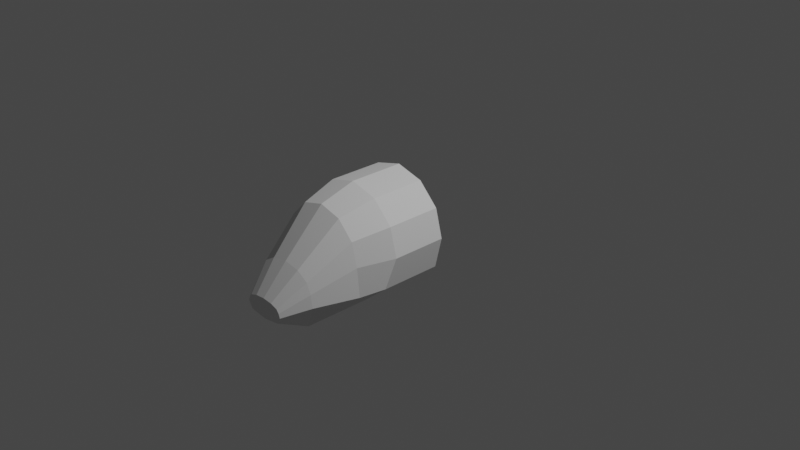 # Source: bellcockpit.blend  (saved by Blender 3.1.7; exported with 4.5.12 LTS)
import bpy
from mathutils import Matrix  # noqa: F401  (used for matrix-valued properties, if any)

bpy.ops.wm.read_factory_settings(use_empty=True)
scene = bpy.context.scene
scene.name = 'Scene'

# ---- collections
col_collection = bpy.data.collections.new('Collection'); scene.collection.children.link(col_collection)

# ---- world
world_world = bpy.data.worlds.new('World'); scene.world = world_world
world_world.use_nodes = True; world_world.node_tree.nodes.clear()
_N = world_world.node_tree.nodes; _L = world_world.node_tree.links
n0 = _N.new('ShaderNodeOutputWorld'); n0.name = 'World Output'; n0.location = (300, 300)
n1 = _N.new('ShaderNodeBackground'); n1.name = 'Background'; n1.location = (10, 300)
n1.inputs[0].default_value = (0.05088, 0.05088, 0.05088, 1.0)
_L.new(n1.outputs[0], n0.inputs[0])
n0.is_active_output = True
world_world.color = (0.05088, 0.05088, 0.05088)
world_world.use_sun_shadow = False
world_world.sun_shadow_jitter_overblur = 0.0

# ---- cameras
cam_camera = bpy.data.cameras.new('Camera')
cam_camera.clip_end = 100.0
cam_camera.ortho_scale = 7.314

# ---- lights
light_light = bpy.data.lights.new('Light', 'POINT')
light_light.transmission_factor = 0.0
light_light.energy = 1000.0
light_light.shadow_soft_size = 0.1
light_light.shadow_maximum_resolution = 0.006
light_light.use_absolute_resolution = True

# ---- meshes
me_cylinder = bpy.data.meshes.new('Cylinder')
me_cylinder.from_pydata([(-8.768e-09, -0.002081, 0.6067), (-8.768e-09, -0.6067, 0.6067), (0.3034, -0.002081, 0.5254), (0.3034, -0.6067, 0.5254), (0.5254, -0.002081, 0.3034), (0.5254, -0.6067, 0.3034), (0.6067, -0.002081, 2.93e-09), (0.6067, -0.6067, -6.94e-08), (0.5254, -0.002081, -0.3395), (0.5254, -0.6739, -0.3395), (0.3034, -0.728, -0.5254), (-6.181e-08, -0.728, -0.6067), (-0.3034, -0.728, -0.5254), (-0.5254, -0.002081, -0.3395), (-0.5254, -0.6739, -0.3395), (-0.6067, -0.002081, 7.526e-08), (-0.6067, -0.6067, 2.93e-09), (-0.5254, -0.002081, 0.3034), (-0.5254, -0.6067, 0.3034), (-0.3034, -0.002081, 0.5254), (-0.3034, -0.6067, 0.5254), (-7.117e-09, -1.002, 0.4925), (0.2462, -1.002, 0.4265), (0.4265, -1.002, 0.2462), (0.4925, -1.002, -9.727e-08), (0.5254, -1.002, -0.3034), (0.3034, -1.002, -0.5254), (-6.181e-08, -1.002, -0.6067), (-0.3034, -1.002, -0.5254), (-0.5254, -1.002, -0.3034), (-0.4925, -1.002, -3.857e-08), (-0.4265, -1.002, 0.2462), (-0.2462, -1.002, 0.4265), (0.177, -1.452, 0.02169), (-2.188e-08, -1.452, 0.05107), (0.3065, -1.452, -0.05859), (0.354, -1.452, -0.1683), (0.3777, -1.452, -0.3034), (0.3034, -1.452, -0.5254), (-6.181e-08, -1.452, -0.6067), (-0.3034, -1.452, -0.5254), (-0.3777, -1.452, -0.3034), (-0.354, -1.452, -0.1683), (-0.3065, -1.452, -0.05859), (-0.177, -1.452, 0.02169), (0.1106, -1.727, -0.2508), (-3.603e-08, -1.727, -0.2411), (0.1916, -1.727, -0.2773), (0.2212, -1.727, -0.3135), (0.236, -1.727, -0.358), (0.1896, -1.727, -0.4313), (-6.098e-08, -1.727, -0.4581), (-0.1896, -1.727, -0.4313), (-0.236, -1.727, -0.358), (-0.2212, -1.727, -0.3135), (-0.1916, -1.727, -0.2773), (-0.1106, -1.727, -0.2508), (0.2594, -0.002081, -0.3395), (-0.2594, -0.002081, -0.3395), (-0.2594, -0.002081, 0.333), (0.2594, -0.002081, 0.333), (-0.07, -1.041, -0.2483), (0.28, -1.041, -0.2183), (-0.07, -1.041, -0.2183), (0.07, -1.041, -0.2183), (-0.28, -1.041, -0.2183), (0.28, -1.091, -0.2683), (0.28, -1.201, -0.2183), (0.07, -1.201, -0.3183), (0.07, -1.146, -0.3715), (0.07, -0.6756, -0.3715), (0.07, -1.041, -0.2483), (0.07, -0.6756, -0.3395), (-0.07, -0.9417, -0.3395), (0.07, -0.9417, -0.3395), (-0.07, -0.6756, -0.3395), (-0.07, -1.146, -0.3715), (-0.07, -1.091, -0.2683), (-0.28, -1.091, -0.2683), (0.18, -1.041, 0.08175), (0.28, -1.041, -0.01825), (0.07, -1.201, -0.2183), (-0.07, -1.201, -0.2183), (0.28, -1.201, -0.01825), (0.21, -1.201, 0.05175), (-0.21, -1.201, 0.05175), (0.07, -1.151, -0.2683), (0.28, -1.151, -0.2683), (0.07, -1.091, -0.2683), (-0.07, -1.201, -0.3183), (-0.07, -0.6756, -0.3715), (-0.28, -1.201, -0.2183), (-0.07, -1.151, -0.2683), (-0.28, -1.151, -0.2683), (-0.28, -1.201, -0.01825), (-0.28, -1.041, -0.01825), (-0.18, -1.041, 0.08175), (0.18, -1.171, 0.08175), (-0.18, -1.171, 0.08175)], [], [(0, 2, 3, 1), (2, 4, 5, 3), (4, 6, 7, 5), (6, 8, 9, 7), (13, 15, 16, 14), (15, 17, 18, 16), (20, 32, 31, 18), (17, 19, 20, 18), (19, 0, 1, 20), (13, 58, 59, 19, 17, 15), (25, 37, 36, 24), (5, 23, 22, 3), (18, 31, 30, 16), (16, 30, 29, 14), (14, 29, 28, 12), (12, 28, 27, 11), (11, 27, 26, 10), (10, 26, 25, 9), (9, 25, 24, 7), (1, 21, 32, 20), (3, 22, 21, 1), (7, 24, 23, 5), (40, 52, 51, 39), (32, 44, 43, 31), (22, 33, 34, 21), (29, 41, 40, 28), (26, 38, 37, 25), (21, 34, 44, 32), (23, 35, 33, 22), (30, 42, 41, 29), (27, 39, 38, 26), (24, 36, 35, 23), (31, 43, 42, 30), (28, 40, 39, 27), (45, 47, 48, 49, 50, 51, 52, 53, 54, 55, 56, 46), (37, 49, 48, 36), (44, 56, 55, 43), (33, 45, 46, 34), (41, 53, 52, 40), (38, 50, 49, 37), (34, 46, 56, 44), (35, 47, 45, 33), (42, 54, 53, 41), (39, 51, 50, 38), (36, 48, 47, 35), (43, 55, 54, 42), (14, 9, 8, 57, 58, 13), (10, 9, 14, 12, 11), (2, 60, 57, 8, 6, 4), (2, 0, 19, 59, 60), (71, 64, 88, 86, 81, 68, 69, 70, 72, 74), (80, 83, 67, 87, 66, 62), (78, 77, 92, 93), (74, 72, 75, 73), (88, 66, 87, 86), (78, 65, 63, 77), (98, 96, 95, 94, 85), (71, 74, 73, 61), (97, 79, 96, 98), (86, 87, 67, 81), (83, 84, 85, 94, 91, 82, 67), (90, 76, 89, 82, 92, 77, 63, 61, 73, 75), (80, 62, 95, 96, 79), (84, 83, 80, 79, 97), (81, 82, 89, 68), (81, 67, 82), (97, 98, 85, 84), (90, 70, 69, 76), (65, 95, 62), (76, 69, 68, 89), (64, 62, 66, 88), (93, 92, 82, 91), (62, 64, 71, 61, 63, 65), (93, 91, 94, 95, 65, 78)])
_uv = me_cylinder.uv_layers.new(name='UVMap')
_uv.uv.foreach_set('vector', [1.0, 0.5, 0.9167, 0.5, 0.9167, 1.0, 1.0, 1.0, 0.9167, 0.5, 0.8333, 0.5, 0.8333, 1.0, 0.9167, 1.0, 0.8333, 0.5, 0.75, 0.5, 0.75, 1.0, 0.8333, 1.0, 0.75, 0.5, 0.6667, 0.5, 0.6667, 1.0, 0.75, 1.0, 0.3333, 0.5, 0.25, 0.5, 0.25, 1.0, 0.3333, 1.0, 0.25, 0.5, 0.1667, 0.5, 0.1667, 1.0, 0.25, 1.0, 0.08333, 1.0, 0.08333, 1.0, 0.1667, 1.0, 0.1667, 1.0, 0.1667, 0.5, 0.08333, 0.5, 0.08333, 1.0, 0.1667, 1.0, 0.08333, 0.5, 7.451e-08, 0.5, 7.451e-08, 1.0, 0.08333, 1.0, 0.0, 0.0, 0.0, 0.0, 0.0, 0.0, 0.08333, 0.5, 0.1667, 0.5, 0.25, 0.5, 0.6667, 1.0, 0.6667, 1.0, 0.75, 1.0, 0.75, 1.0, 0.8333, 1.0, 0.8333, 1.0, 0.9167, 1.0, 0.9167, 1.0, 0.1667, 1.0, 0.1667, 1.0, 0.25, 1.0, 0.25, 1.0, 0.25, 1.0, 0.25, 1.0, 0.3333, 1.0, 0.3333, 1.0, 0.3333, 1.0, 0.3333, 1.0, 0.4167, 1.0, 0.4167, 1.0, 0.4167, 1.0, 0.4167, 1.0, 0.5, 1.0, 0.5, 1.0, 0.5, 1.0, 0.5, 1.0, 0.5833, 1.0, 0.5833, 1.0, 0.5833, 1.0, 0.5833, 1.0, 0.6667, 1.0, 0.6667, 1.0, 0.6667, 1.0, 0.6667, 1.0, 0.75, 1.0, 0.75, 1.0, 7.451e-08, 1.0, 7.451e-08, 1.0, 0.08333, 1.0, 0.08333, 1.0, 0.9167, 1.0, 0.9167, 1.0, 1.0, 1.0, 1.0, 1.0, 0.75, 1.0, 0.75, 1.0, 0.8333, 1.0, 0.8333, 1.0, 0.4167, 1.0, 0.4167, 1.0, 0.5, 1.0, 0.5, 1.0, 0.08333, 1.0, 0.08333, 1.0, 0.1667, 1.0, 0.1667, 1.0, 0.9167, 1.0, 0.9167, 1.0, 1.0, 1.0, 1.0, 1.0, 0.3333, 1.0, 0.3333, 1.0, 0.4167, 1.0, 0.4167, 1.0, 0.5833, 1.0, 0.5833, 1.0, 0.6667, 1.0, 0.6667, 1.0, 7.451e-08, 1.0, 7.451e-08, 1.0, 0.08333, 1.0, 0.08333, 1.0, 0.8333, 1.0, 0.8333, 1.0, 0.9167, 1.0, 0.9167, 1.0, 0.25, 1.0, 0.25, 1.0, 0.3333, 1.0, 0.3333, 1.0, 0.5, 1.0, 0.5, 1.0, 0.5833, 1.0, 0.5833, 1.0, 0.75, 1.0, 0.75, 1.0, 0.8333, 1.0, 0.8333, 1.0, 0.1667, 1.0, 0.1667, 1.0, 0.25, 1.0, 0.25, 1.0, 0.4167, 1.0, 0.4167, 1.0, 0.5, 1.0, 0.5, 1.0, 0.37, 0.4578, 0.4578, 0.37, 0.49, 0.25, 0.4578, 0.13, 0.37, 0.04215, 0.25, 0.01, 0.13, 0.04215, 0.04215, 0.13, 0.01, 0.25, 0.04215, 0.37, 0.13, 0.4578, 0.25, 0.49, 0.6667, 1.0, 0.6667, 1.0, 0.75, 1.0, 0.75, 1.0, 0.08333, 1.0, 0.08333, 1.0, 0.1667, 1.0, 0.1667, 1.0, 0.9167, 1.0, 0.9167, 1.0, 1.0, 1.0, 1.0, 1.0, 0.3333, 1.0, 0.3333, 1.0, 0.4167, 1.0, 0.4167, 1.0, 0.5833, 1.0, 0.5833, 1.0, 0.6667, 1.0, 0.6667, 1.0, 7.451e-08, 1.0, 7.451e-08, 1.0, 0.08333, 1.0, 0.08333, 1.0, 0.8333, 1.0, 0.8333, 1.0, 0.9167, 1.0, 0.9167, 1.0, 0.25, 1.0, 0.25, 1.0, 0.3333, 1.0, 0.3333, 1.0, 0.5, 1.0, 0.5, 1.0, 0.5833, 1.0, 0.5833, 1.0, 0.75, 1.0, 0.75, 1.0, 0.8333, 1.0, 0.8333, 1.0, 0.1667, 1.0, 0.1667, 1.0, 0.25, 1.0, 0.25, 1.0, 0.0, 0.0, 0.0, 0.0, 0.0, 0.0, 0.0, 0.0, 0.0, 0.0, 0.0, 0.0, 0.0, 0.0, 0.0, 0.0, 0.0, 0.0, 0.0, 0.0, 0.0, 0.0, 0.9167, 0.5, 0.0, 0.0, 0.0, 0.0, 0.0, 0.0, 0.75, 0.5, 0.8333, 0.5, 0.9167, 0.5, 7.451e-08, 0.5, 0.08333, 0.5, 0.0, 0.0, 0.0, 0.0, 0.07447, 0.5993, 0.05557, 0.5992, 0.0869, 0.6309, 0.0867, 0.6687, 0.05503, 0.7, 0.118, 0.7003, 0.1518, 0.6655, 0.1536, 0.3378, 0.1334, 0.3376, 0.1323, 0.5368, 0.3202, 0.5847, 0.3202, 0.672, 0.2233, 0.672, 0.199, 0.6477, 0.199, 0.6186, 0.3057, 0.5847, 0.2173, 0.5435, 0.3191, 0.5435, 0.3191, 0.5726, 0.2173, 0.5726, 0.7389, 0.09418, 0.5858, 0.09418, 0.5858, 0.02637, 0.7389, 0.02637, 0.2173, 0.5449, 0.3191, 0.5449, 0.3191, 0.574, 0.2173, 0.574, 0.2178, 0.5755, 0.2178, 0.5412, 0.3196, 0.5412, 0.3196, 0.5755, 0.3929, 0.657, 0.3929, 0.5843, 0.3243, 0.5843, 0.3243, 0.6716, 0.3723, 0.6716, 0.8044, 0.09418, 0.7389, 0.09418, 0.7389, 0.02637, 0.8044, 0.02637, 0.3297, 0.5162, 0.4024, 0.5162, 0.4024, 0.575, 0.3297, 0.575, 0.2178, 0.5411, 0.3196, 0.5411, 0.3196, 0.5754, 0.2178, 0.5754, 0.8875, 0.9585, 0.8668, 0.9792, 0.7424, 0.9792, 0.7217, 0.9585, 0.7217, 0.8992, 0.7839, 0.8992, 0.8875, 0.8992, 0.1527, 0.3387, 0.1527, 0.6648, 0.1193, 0.6996, 0.0566, 0.6996, 0.08794, 0.6683, 0.08794, 0.6307, 0.0566, 0.5993, 0.0754, 0.5993, 0.1326, 0.5368, 0.1326, 0.3387, 0.2165, 0.5809, 0.2259, 0.5813, 0.2165, 0.5813, 0.1853, 0.6125, 0.1853, 0.6121, 0.3719, 0.6717, 0.3239, 0.6717, 0.3239, 0.5845, 0.3924, 0.5845, 0.3924, 0.6572, 0.8253, 0.8992, 0.7839, 0.8992, 0.7839, 0.8696, 0.8253, 0.8696, 0.8253, 0.8992, 0.8875, 0.8992, 0.7839, 0.8992, 0.388, 0.7018, 0.2192, 0.7018, 0.2051, 0.6819, 0.4021, 0.6819, 0.5858, 0.1624, 0.5858, 0.09461, 0.8378, 0.09461, 0.8378, 0.1624, 0.2232, 0.5943, 0.3202, 0.5846, 0.2259, 0.5813, 0.8045, 0.09417, 0.8045, 0.02637, 0.8418, 0.02637, 0.8418, 0.09417, 0.2179, 0.5411, 0.3197, 0.5411, 0.3197, 0.5754, 0.2179, 0.5754, 0.218, 0.541, 0.3198, 0.541, 0.3198, 0.5753, 0.218, 0.5753, 0.9815, 0.7139, 0.841, 0.09485, 0.8555, 0.09485, 0.8555, 0.1625, 0.7618, 0.7139, 0.63, 0.7139, 0.199, 0.6476, 0.2232, 0.6719, 0.3202, 0.6719, 0.3202, 0.5846, 0.2232, 0.5943, 0.199, 0.6185])
me_cylinder.use_remesh_fix_poles = True
me_cylinder.use_remesh_preserve_attributes = False
me_cylinder.update()
me_cylinder.normals_split_custom_set([tuple(v) for v in zip(*[iter([-0.2588, 1.422e-07, -0.9659, -0.2588, 1.422e-07, -0.9659, -0.2588, 1.422e-07, -0.9659, -0.2588, 1.422e-07, -0.9659, -0.7071, 7.847e-08, -0.7071, -0.7071, 7.847e-08, -0.7071, -0.7071, 7.847e-08, -0.7071, -0.7071, 7.847e-08, -0.7071, -0.9659, 7.847e-08, -0.2588, -0.9659, 7.847e-08, -0.2588, -0.9659, 7.847e-08, -0.2588, -0.9659, 7.847e-08, -0.2588, -0.9725, -6.688e-08, 0.2329, -0.9725, -6.688e-08, 0.2329, -0.9725, -6.688e-08, 0.2329, -0.9725, -6.688e-08, 0.2329, 0.9725, 0.0, 0.2329, 0.9725, 0.0, 0.2329, 0.9725, 0.0, 0.2329, 0.9725, 0.0, 0.2329, 0.9659, 0.0, -0.2588, 0.9659, 0.0, -0.2588, 0.9659, 0.0, -0.2588, 0.9659, 0.0, -0.2588, 0.6811, 0.2688, -0.6811, 0.6811, 0.2688, -0.6811, 0.6811, 0.2688, -0.6811, 0.6811, 0.2688, -0.6811, 0.7071, 1.177e-07, -0.7071, 0.7071, 1.177e-07, -0.7071, 0.7071, 1.177e-07, -0.7071, 0.7071, 1.177e-07, -0.7071, 0.2588, 1.471e-07, -0.9659, 0.2588, 1.471e-07, -0.9659, 0.2588, 1.471e-07, -0.9659, 0.2588, 1.471e-07, -0.9659, -1.015e-07, -1.0, -2.669e-08, -1.015e-07, -1.0, -2.669e-08, -1.015e-07, -1.0, -2.669e-08, -1.015e-07, -1.0, -2.669e-08, -1.015e-07, -1.0, -2.669e-08, -1.015e-07, -1.0, -2.669e-08, -0.939, 0.3219, -0.1214, -0.939, 0.3219, -0.1214, -0.939, 0.3219, -0.1214, -0.939, 0.3219, -0.1214, -0.6811, 0.2688, -0.6811, -0.6811, 0.2688, -0.6811, -0.6811, 0.2688, -0.6811, -0.6811, 0.2688, -0.6811, 0.9304, 0.2688, -0.2493, 0.9304, 0.2688, -0.2493, 0.9304, 0.2688, -0.2493, 0.9304, 0.2688, -0.2493, 0.9857, 0.1585, 0.05754, 0.9857, 0.1585, 0.05754, 0.9857, 0.1585, 0.05754, 0.9857, 0.1585, 0.05754, 0.6788, 0.04395, 0.733, 0.6788, 0.04395, 0.733, 0.6788, 0.04395, 0.733, 0.6788, 0.04395, 0.733, 0.2588, -2.055e-07, 0.9659, 0.2588, -2.055e-07, 0.9659, 0.2588, -2.055e-07, 0.9659, 0.2588, -2.055e-07, 0.9659, -0.2588, -2.1e-07, 0.9659, -0.2588, -2.1e-07, 0.9659, -0.2588, -2.1e-07, 0.9659, -0.2588, -2.1e-07, 0.9659, -0.6788, 0.04395, 0.733, -0.6788, 0.04395, 0.733, -0.6788, 0.04395, 0.733, -0.6788, 0.04395, 0.733, -0.9857, 0.1585, 0.05754, -0.9857, 0.1585, 0.05754, -0.9857, 0.1585, 0.05754, -0.9857, 0.1585, 0.05754, 0.2493, 0.2688, -0.9304, 0.2493, 0.2688, -0.9304, 0.2493, 0.2688, -0.9304, 0.2493, 0.2688, -0.9304, -0.2493, 0.2688, -0.9304, -0.2493, 0.2688, -0.9304, -0.2493, 0.2688, -0.9304, -0.2493, 0.2688, -0.9304, -0.9304, 0.2688, -0.2493, -0.9304, 0.2688, -0.2493, -0.9304, 0.2688, -0.2493, -0.9304, 0.2688, -0.2493, 0.1935, 0.4291, 0.8823, 0.1935, 0.4291, 0.8823, 0.1935, 0.4291, 0.8823, 0.1935, 0.4291, 0.8823, 0.5174, 0.5948, -0.6152, 0.5174, 0.5948, -0.6152, 0.5174, 0.5948, -0.6152, 0.5174, 0.5948, -0.6152, -0.1605, 0.6832, -0.7124, -0.1605, 0.6832, -0.7124, -0.1605, 0.6832, -0.7124, -0.1605, 0.6832, -0.7124, 0.8241, 0.1355, 0.5499, 0.8241, 0.1355, 0.5499, 0.8241, 0.1355, 0.5499, 0.8241, 0.1355, 0.5499, -0.8241, 0.1355, 0.5499, -0.8241, 0.1355, 0.5499, -0.8241, 0.1355, 0.5499, -0.8241, 0.1355, 0.5499, 0.1605, 0.6832, -0.7124, 0.1605, 0.6832, -0.7124, 0.1605, 0.6832, -0.7124, 0.1605, 0.6832, -0.7124, -0.5174, 0.5948, -0.6152, -0.5174, 0.5948, -0.6152, -0.5174, 0.5948, -0.6152, -0.5174, 0.5948, -0.6152, 0.939, 0.3219, -0.1214, 0.939, 0.3219, -0.1214, 0.939, 0.3219, -0.1214, 0.939, 0.3219, -0.1214, -0.2588, -1.281e-07, 0.9659, -0.2588, -1.281e-07, 0.9659, -0.2588, -1.281e-07, 0.9659, -0.2588, -1.281e-07, 0.9659, -0.8741, 0.398, -0.2785, -0.8741, 0.398, -0.2785, -0.8741, 0.398, -0.2785, -0.8741, 0.398, -0.2785, 0.8741, 0.398, -0.2785, 0.8741, 0.398, -0.2785, 0.8741, 0.398, -0.2785, 0.8741, 0.398, -0.2785, 0.2588, -1.254e-07, 0.9659, 0.2588, -1.254e-07, 0.9659, 0.2588, -1.254e-07, 0.9659, 0.2588, -1.254e-07, 0.9659, 0.0, 1.0, 7.392e-07, 0.0, 1.0, 7.392e-07, 0.0, 1.0, 7.392e-07, 0.0, 1.0, 7.392e-07, 0.0, 1.0, 7.392e-07, 0.0, 1.0, 7.392e-07, 0.0, 1.0, 7.392e-07, 0.0, 1.0, 7.392e-07, 0.0, 1.0, 7.392e-07, 0.0, 1.0, 7.392e-07, 0.0, 1.0, 7.392e-07, 0.0, 1.0, 7.392e-07, -0.8519, 0.4909, -0.1826, -0.8519, 0.4909, -0.1826, -0.8519, 0.4909, -0.1826, -0.8519, 0.4909, -0.1826, 0.3288, 0.6867, -0.6483, 0.3288, 0.6867, -0.6483, 0.3288, 0.6867, -0.6483, 0.3288, 0.6867, -0.6483, -0.09367, 0.7183, -0.6893, -0.09367, 0.7183, -0.6893, -0.09367, 0.7183, -0.6893, -0.09367, 0.7183, -0.6893, 0.842, 0.4154, 0.3442, 0.842, 0.4154, 0.3442, 0.842, 0.4154, 0.3442, 0.842, 0.4154, 0.3442, -0.842, 0.4154, 0.3442, -0.842, 0.4154, 0.3442, -0.842, 0.4154, 0.3442, -0.842, 0.4154, 0.3442, 0.09367, 0.7183, -0.6893, 0.09367, 0.7183, -0.6893, 0.09367, 0.7183, -0.6893, 0.09367, 0.7183, -0.6893, -0.3288, 0.6867, -0.6483, -0.3288, 0.6867, -0.6483, -0.3288, 0.6867, -0.6483, -0.3288, 0.6867, -0.6483, 0.8519, 0.4909, -0.1826, 0.8519, 0.4909, -0.1826, 0.8519, 0.4909, -0.1826, 0.8519, 0.4909, -0.1826, -0.1935, 0.4291, 0.8823, -0.1935, 0.4291, 0.8823, -0.1935, 0.4291, 0.8823, -0.1935, 0.4291, 0.8823, -0.7221, 0.5771, -0.3815, -0.7221, 0.5771, -0.3815, -0.7221, 0.5771, -0.3815, -0.7221, 0.5771, -0.3815, 0.7221, 0.5771, -0.3815, 0.7221, 0.5771, -0.3815, 0.7221, 0.5771, -0.3815, 0.7221, 0.5771, -0.3815, 9.199e-08, -1.109e-07, 1.0, 9.199e-08, -1.109e-07, 1.0, 9.199e-08, -1.109e-07, 1.0, 9.199e-08, -1.109e-07, 1.0, 9.199e-08, -1.109e-07, 1.0, 9.199e-08, -1.109e-07, 1.0, 0.0, -0.9699, 0.2436, 0.0, -0.9699, 0.2436, 0.0, -0.9699, 0.2436, 0.0, -0.9699, 0.2436, 0.0, -0.9699, 0.2436, 2.101e-08, -1.0, 2.937e-08, 2.101e-08, -1.0, 2.937e-08, 2.101e-08, -1.0, 2.937e-08, 2.101e-08, -1.0, 2.937e-08, 2.101e-08, -1.0, 2.937e-08, 2.101e-08, -1.0, 2.937e-08, -7.246e-09, -1.0, -6.303e-08, -7.246e-09, -1.0, -6.303e-08, -7.246e-09, -1.0, -6.303e-08, -7.246e-09, -1.0, -6.303e-08, -7.246e-09, -1.0, -6.303e-08, 1.0, -1.463e-07, 1.939e-07, 1.0, -1.463e-07, 1.939e-07, 1.0, -1.463e-07, 1.939e-07, 1.0, -1.463e-07, 1.939e-07, 1.0, -1.463e-07, 1.939e-07, 1.0, -1.463e-07, 1.939e-07, 1.0, -1.463e-07, 1.939e-07, 1.0, -1.463e-07, 1.939e-07, 1.0, -1.463e-07, 1.939e-07, 1.0, -1.463e-07, 1.939e-07, 1.0, 7.451e-08, 0.0, 1.0, 7.451e-08, 0.0, 1.0, 7.451e-08, 0.0, 1.0, 7.451e-08, 0.0, 1.0, 7.451e-08, 0.0, 1.0, 7.451e-08, 0.0, 0.0, 0.0, -1.0, 0.0, 0.0, -1.0, 0.0, 0.0, -1.0, 0.0, 0.0, -1.0, 0.0, -6.719e-07, 1.0, 0.0, -6.719e-07, 1.0, 0.0, -6.719e-07, 1.0, 0.0, -6.719e-07, 1.0, 0.0, 0.0, -1.0, 0.0, 0.0, -1.0, 0.0, 0.0, -1.0, 0.0, 0.0, -1.0, 0.0, 0.7071, -0.7071, 0.0, 0.7071, -0.7071, 0.0, 0.7071, -0.7071, 0.0, 0.7071, -0.7071, -0.7071, -8.47e-07, 0.7071, -0.7071, -8.47e-07, 0.7071, -0.7071, -8.47e-07, 0.7071, -0.7071, -8.47e-07, 0.7071, -0.7071, -8.47e-07, 0.7071, 0.0, 0.6751, 0.7377, 0.0, 0.6751, 0.7377, 0.0, 0.6751, 0.7377, 0.0, 0.6751, 0.7377, 0.0, -1.719e-06, 1.0, 0.0, -1.719e-06, 1.0, 0.0, -1.719e-06, 1.0, 0.0, -1.719e-06, 1.0, 0.0, -0.7071, -0.7071, 0.0, -0.7071, -0.7071, 0.0, -0.7071, -0.7071, 0.0, -0.7071, -0.7071, 0.0, -1.0, 4.074e-07, 0.0, -1.0, 4.074e-07, 0.0, -1.0, 4.074e-07, 0.0, -1.0, 4.074e-07, 0.0, -1.0, 4.074e-07, 0.0, -1.0, 4.074e-07, 0.0, -1.0, 4.074e-07, -1.0, 2.187e-07, -2.555e-07, -1.0, 2.187e-07, -2.555e-07, -1.0, 2.187e-07, -2.555e-07, -1.0, 2.187e-07, -2.555e-07, -1.0, 2.187e-07, -2.555e-07, -1.0, 2.187e-07, -2.555e-07, -1.0, 2.187e-07, -2.555e-07, -1.0, 2.187e-07, -2.555e-07, -1.0, 2.187e-07, -2.555e-07, -1.0, 2.187e-07, -2.555e-07, 8.708e-15, 1.0, -8.765e-07, 8.708e-15, 1.0, -8.765e-07, 8.708e-15, 1.0, -8.765e-07, 8.708e-15, 1.0, -8.765e-07, 8.708e-15, 1.0, -8.765e-07, 0.7071, -1.05e-06, 0.7071, 0.7071, -1.05e-06, 0.7071, 0.7071, -1.05e-06, 0.7071, 0.7071, -1.05e-06, 0.7071, 0.7071, -1.05e-06, 0.7071, 0.0, -1.0, -1.064e-06, 0.0, -1.0, -1.064e-06, 0.0, -1.0, -1.064e-06, 0.0, -1.0, -1.064e-06, 0.0, 0.0, -1.0, 0.0, 0.0, -1.0, 0.0, 0.0, -1.0, 0.0, -0.7071, 0.7071, 0.0, -0.7071, 0.7071, 0.0, -0.7071, 0.7071, 0.0, -0.7071, 0.7071, 0.0, 1.901e-07, -1.0, 0.0, 1.901e-07, -1.0, 0.0, 1.901e-07, -1.0, 0.0, 1.901e-07, -1.0, 0.0, 1.0, -1.064e-06, 0.0, 1.0, -1.064e-06, 0.0, 1.0, -1.064e-06, 0.0, -0.6916, -0.7223, 0.0, -0.6916, -0.7223, 0.0, -0.6916, -0.7223, 0.0, -0.6916, -0.7223, 2.092e-07, 0.7071, -0.7071, 2.092e-07, 0.7071, -0.7071, 2.092e-07, 0.7071, -0.7071, 2.092e-07, 0.7071, -0.7071, 0.0, -0.7071, -0.7071, 0.0, -0.7071, -0.7071, 0.0, -0.7071, -0.7071, 0.0, -0.7071, -0.7071, 0.0, 1.0, 0.0, 0.0, 1.0, 0.0, 0.0, 1.0, 0.0, 0.0, 1.0, 0.0, 0.0, 1.0, 0.0, 0.0, 1.0, 0.0, -1.0, 2.484e-07, 0.0, -1.0, 2.484e-07, 0.0, -1.0, 2.484e-07, 0.0, -1.0, 2.484e-07, 0.0, -1.0, 2.484e-07, 0.0, -1.0, 2.484e-07, 0.0])] * 3)])

# ---- objects
ob_light = bpy.data.objects.new('Light', light_light)
ob_camera = bpy.data.objects.new('Camera', cam_camera)
ob_freeiva = bpy.data.objects.new('FreeIva', None)
ob_shellcollider = bpy.data.objects.new('shellCollider', me_cylinder)

# ---- transforms, parenting, visibility, modifiers, constraints
ob_light.location = (4.076, 1.005, 5.904)
ob_light.rotation_euler = (0.6503, 0.05522, 1.866)
ob_light.lock_rotations_4d = False
ob_light.empty_display_type = 'ARROWS'
ob_light.color = (0.0, 0.0, 0.0, 0.0)
ob_light.lineart.crease_threshold = 0.0
ob_camera.location = (7.359, -6.926, 4.958)
ob_camera.rotation_euler = (1.109, 0.0, 0.8149)
ob_camera.lock_rotations_4d = False
ob_camera.empty_display_type = 'ARROWS'
ob_camera.color = (0.0, 0.0, 0.0, 0.0)
ob_camera.display_type = 'WIRE'
ob_camera.lineart.crease_threshold = 0.0
ob_freeiva.location = (0.0, 0.0, 0.0)
ob_shellcollider.parent = ob_freeiva
ob_shellcollider.location = (0.0, 0.0, 0.0)

# ---- collection membership
col_collection.objects.link(ob_light)
col_collection.objects.link(ob_camera)
col_collection.objects.link(ob_freeiva)
col_collection.objects.link(ob_shellcollider)

# ---- scene / render settings (as saved in the file)
scene.camera = ob_camera
scene.frame_start = 1; scene.frame_end = 250; scene.frame_set(4)
scene.render.engine = 'BLENDER_EEVEE_NEXT'
scene.cycles.sampling_pattern = 'TABULATED_SOBOL'
scene.cycles.use_light_tree = False
scene.view_settings.view_transform = 'Filmic'
bpy.context.view_layer.update()
